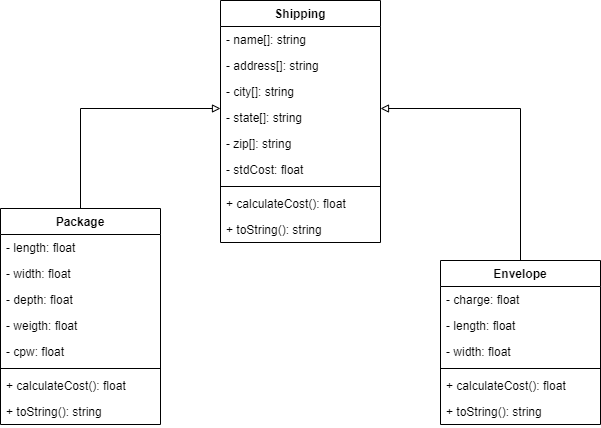

The diagram above was exported from draw.io. Its source (the exported page's mxGraphModel, read from the mxfile embedded in the PNG):
<mxGraphModel dx="998" dy="571" grid="1" gridSize="10" guides="1" tooltips="1" connect="1" arrows="1" fold="1" page="1" pageScale="1" pageWidth="827" pageHeight="1169" math="0" shadow="0">
  <root>
    <mxCell id="WIyWlLk6GJQsqaUBKTNV-0" />
    <mxCell id="WIyWlLk6GJQsqaUBKTNV-1" parent="WIyWlLk6GJQsqaUBKTNV-0" />
    <mxCell id="08PiEULCNi7gz7HG_rc6-0" value="Shipping" style="swimlane;fontStyle=1;align=center;verticalAlign=top;childLayout=stackLayout;horizontal=1;startSize=26;horizontalStack=0;resizeParent=1;resizeParentMax=0;resizeLast=0;collapsible=1;marginBottom=0;" parent="WIyWlLk6GJQsqaUBKTNV-1" vertex="1">
      <mxGeometry x="340" y="40" width="160" height="242" as="geometry" />
    </mxCell>
    <mxCell id="08PiEULCNi7gz7HG_rc6-1" value="- name[]: string" style="text;strokeColor=none;fillColor=none;align=left;verticalAlign=top;spacingLeft=4;spacingRight=4;overflow=hidden;rotatable=0;points=[[0,0.5],[1,0.5]];portConstraint=eastwest;" parent="08PiEULCNi7gz7HG_rc6-0" vertex="1">
      <mxGeometry y="26" width="160" height="26" as="geometry" />
    </mxCell>
    <mxCell id="08PiEULCNi7gz7HG_rc6-4" value="- address[]: string" style="text;strokeColor=none;fillColor=none;align=left;verticalAlign=top;spacingLeft=4;spacingRight=4;overflow=hidden;rotatable=0;points=[[0,0.5],[1,0.5]];portConstraint=eastwest;" parent="08PiEULCNi7gz7HG_rc6-0" vertex="1">
      <mxGeometry y="52" width="160" height="26" as="geometry" />
    </mxCell>
    <mxCell id="08PiEULCNi7gz7HG_rc6-5" value="- city[]: string" style="text;strokeColor=none;fillColor=none;align=left;verticalAlign=top;spacingLeft=4;spacingRight=4;overflow=hidden;rotatable=0;points=[[0,0.5],[1,0.5]];portConstraint=eastwest;" parent="08PiEULCNi7gz7HG_rc6-0" vertex="1">
      <mxGeometry y="78" width="160" height="26" as="geometry" />
    </mxCell>
    <mxCell id="08PiEULCNi7gz7HG_rc6-6" value="- state[]: string" style="text;strokeColor=none;fillColor=none;align=left;verticalAlign=top;spacingLeft=4;spacingRight=4;overflow=hidden;rotatable=0;points=[[0,0.5],[1,0.5]];portConstraint=eastwest;" parent="08PiEULCNi7gz7HG_rc6-0" vertex="1">
      <mxGeometry y="104" width="160" height="26" as="geometry" />
    </mxCell>
    <mxCell id="08PiEULCNi7gz7HG_rc6-7" value="- zip[]: string" style="text;strokeColor=none;fillColor=none;align=left;verticalAlign=top;spacingLeft=4;spacingRight=4;overflow=hidden;rotatable=0;points=[[0,0.5],[1,0.5]];portConstraint=eastwest;" parent="08PiEULCNi7gz7HG_rc6-0" vertex="1">
      <mxGeometry y="130" width="160" height="26" as="geometry" />
    </mxCell>
    <mxCell id="08PiEULCNi7gz7HG_rc6-8" value="- stdCost: float" style="text;strokeColor=none;fillColor=none;align=left;verticalAlign=top;spacingLeft=4;spacingRight=4;overflow=hidden;rotatable=0;points=[[0,0.5],[1,0.5]];portConstraint=eastwest;" parent="08PiEULCNi7gz7HG_rc6-0" vertex="1">
      <mxGeometry y="156" width="160" height="26" as="geometry" />
    </mxCell>
    <mxCell id="08PiEULCNi7gz7HG_rc6-2" value="" style="line;strokeWidth=1;fillColor=none;align=left;verticalAlign=middle;spacingTop=-1;spacingLeft=3;spacingRight=3;rotatable=0;labelPosition=right;points=[];portConstraint=eastwest;" parent="08PiEULCNi7gz7HG_rc6-0" vertex="1">
      <mxGeometry y="182" width="160" height="8" as="geometry" />
    </mxCell>
    <mxCell id="08PiEULCNi7gz7HG_rc6-3" value="+ calculateCost(): float" style="text;strokeColor=none;fillColor=none;align=left;verticalAlign=top;spacingLeft=4;spacingRight=4;overflow=hidden;rotatable=0;points=[[0,0.5],[1,0.5]];portConstraint=eastwest;" parent="08PiEULCNi7gz7HG_rc6-0" vertex="1">
      <mxGeometry y="190" width="160" height="26" as="geometry" />
    </mxCell>
    <mxCell id="08PiEULCNi7gz7HG_rc6-27" value="+ toString(): string" style="text;strokeColor=none;fillColor=none;align=left;verticalAlign=top;spacingLeft=4;spacingRight=4;overflow=hidden;rotatable=0;points=[[0,0.5],[1,0.5]];portConstraint=eastwest;" parent="08PiEULCNi7gz7HG_rc6-0" vertex="1">
      <mxGeometry y="216" width="160" height="26" as="geometry" />
    </mxCell>
    <mxCell id="08PiEULCNi7gz7HG_rc6-16" style="edgeStyle=orthogonalEdgeStyle;rounded=0;orthogonalLoop=1;jettySize=auto;html=1;endArrow=block;endFill=0;" parent="WIyWlLk6GJQsqaUBKTNV-1" source="08PiEULCNi7gz7HG_rc6-9" target="08PiEULCNi7gz7HG_rc6-0" edge="1">
      <mxGeometry relative="1" as="geometry">
        <Array as="points">
          <mxPoint x="200" y="148" />
        </Array>
      </mxGeometry>
    </mxCell>
    <mxCell id="08PiEULCNi7gz7HG_rc6-9" value="Package" style="swimlane;fontStyle=1;align=center;verticalAlign=top;childLayout=stackLayout;horizontal=1;startSize=26;horizontalStack=0;resizeParent=1;resizeParentMax=0;resizeLast=0;collapsible=1;marginBottom=0;" parent="WIyWlLk6GJQsqaUBKTNV-1" vertex="1">
      <mxGeometry x="120" y="248" width="160" height="216" as="geometry" />
    </mxCell>
    <mxCell id="08PiEULCNi7gz7HG_rc6-10" value="- length: float" style="text;strokeColor=none;fillColor=none;align=left;verticalAlign=top;spacingLeft=4;spacingRight=4;overflow=hidden;rotatable=0;points=[[0,0.5],[1,0.5]];portConstraint=eastwest;" parent="08PiEULCNi7gz7HG_rc6-9" vertex="1">
      <mxGeometry y="26" width="160" height="26" as="geometry" />
    </mxCell>
    <mxCell id="08PiEULCNi7gz7HG_rc6-18" value="- width: float" style="text;strokeColor=none;fillColor=none;align=left;verticalAlign=top;spacingLeft=4;spacingRight=4;overflow=hidden;rotatable=0;points=[[0,0.5],[1,0.5]];portConstraint=eastwest;" parent="08PiEULCNi7gz7HG_rc6-9" vertex="1">
      <mxGeometry y="52" width="160" height="26" as="geometry" />
    </mxCell>
    <mxCell id="08PiEULCNi7gz7HG_rc6-19" value="- depth: float" style="text;strokeColor=none;fillColor=none;align=left;verticalAlign=top;spacingLeft=4;spacingRight=4;overflow=hidden;rotatable=0;points=[[0,0.5],[1,0.5]];portConstraint=eastwest;" parent="08PiEULCNi7gz7HG_rc6-9" vertex="1">
      <mxGeometry y="78" width="160" height="26" as="geometry" />
    </mxCell>
    <mxCell id="08PiEULCNi7gz7HG_rc6-20" value="- weigth: float" style="text;strokeColor=none;fillColor=none;align=left;verticalAlign=top;spacingLeft=4;spacingRight=4;overflow=hidden;rotatable=0;points=[[0,0.5],[1,0.5]];portConstraint=eastwest;" parent="08PiEULCNi7gz7HG_rc6-9" vertex="1">
      <mxGeometry y="104" width="160" height="26" as="geometry" />
    </mxCell>
    <mxCell id="08PiEULCNi7gz7HG_rc6-21" value="- cpw: float" style="text;strokeColor=none;fillColor=none;align=left;verticalAlign=top;spacingLeft=4;spacingRight=4;overflow=hidden;rotatable=0;points=[[0,0.5],[1,0.5]];portConstraint=eastwest;" parent="08PiEULCNi7gz7HG_rc6-9" vertex="1">
      <mxGeometry y="130" width="160" height="26" as="geometry" />
    </mxCell>
    <mxCell id="08PiEULCNi7gz7HG_rc6-11" value="" style="line;strokeWidth=1;fillColor=none;align=left;verticalAlign=middle;spacingTop=-1;spacingLeft=3;spacingRight=3;rotatable=0;labelPosition=right;points=[];portConstraint=eastwest;" parent="08PiEULCNi7gz7HG_rc6-9" vertex="1">
      <mxGeometry y="156" width="160" height="8" as="geometry" />
    </mxCell>
    <mxCell id="08PiEULCNi7gz7HG_rc6-12" value="+ calculateCost(): float" style="text;strokeColor=none;fillColor=none;align=left;verticalAlign=top;spacingLeft=4;spacingRight=4;overflow=hidden;rotatable=0;points=[[0,0.5],[1,0.5]];portConstraint=eastwest;" parent="08PiEULCNi7gz7HG_rc6-9" vertex="1">
      <mxGeometry y="164" width="160" height="26" as="geometry" />
    </mxCell>
    <mxCell id="08PiEULCNi7gz7HG_rc6-28" value="+ toString(): string" style="text;strokeColor=none;fillColor=none;align=left;verticalAlign=top;spacingLeft=4;spacingRight=4;overflow=hidden;rotatable=0;points=[[0,0.5],[1,0.5]];portConstraint=eastwest;" parent="08PiEULCNi7gz7HG_rc6-9" vertex="1">
      <mxGeometry y="190" width="160" height="26" as="geometry" />
    </mxCell>
    <mxCell id="08PiEULCNi7gz7HG_rc6-26" style="edgeStyle=orthogonalEdgeStyle;rounded=0;orthogonalLoop=1;jettySize=auto;html=1;endArrow=block;endFill=0;" parent="WIyWlLk6GJQsqaUBKTNV-1" source="08PiEULCNi7gz7HG_rc6-22" target="08PiEULCNi7gz7HG_rc6-0" edge="1">
      <mxGeometry relative="1" as="geometry">
        <Array as="points">
          <mxPoint x="640" y="148" />
        </Array>
      </mxGeometry>
    </mxCell>
    <mxCell id="08PiEULCNi7gz7HG_rc6-22" value="Envelope" style="swimlane;fontStyle=1;align=center;verticalAlign=top;childLayout=stackLayout;horizontal=1;startSize=26;horizontalStack=0;resizeParent=1;resizeParentMax=0;resizeLast=0;collapsible=1;marginBottom=0;" parent="WIyWlLk6GJQsqaUBKTNV-1" vertex="1">
      <mxGeometry x="560" y="300" width="160" height="164" as="geometry" />
    </mxCell>
    <mxCell id="08PiEULCNi7gz7HG_rc6-23" value="- charge: float" style="text;strokeColor=none;fillColor=none;align=left;verticalAlign=top;spacingLeft=4;spacingRight=4;overflow=hidden;rotatable=0;points=[[0,0.5],[1,0.5]];portConstraint=eastwest;" parent="08PiEULCNi7gz7HG_rc6-22" vertex="1">
      <mxGeometry y="26" width="160" height="26" as="geometry" />
    </mxCell>
    <mxCell id="KwUYjBm7yGBY_uJi8j0j-0" value="- length: float" style="text;strokeColor=none;fillColor=none;align=left;verticalAlign=top;spacingLeft=4;spacingRight=4;overflow=hidden;rotatable=0;points=[[0,0.5],[1,0.5]];portConstraint=eastwest;" vertex="1" parent="08PiEULCNi7gz7HG_rc6-22">
      <mxGeometry y="52" width="160" height="26" as="geometry" />
    </mxCell>
    <mxCell id="KwUYjBm7yGBY_uJi8j0j-1" value="- width: float" style="text;strokeColor=none;fillColor=none;align=left;verticalAlign=top;spacingLeft=4;spacingRight=4;overflow=hidden;rotatable=0;points=[[0,0.5],[1,0.5]];portConstraint=eastwest;" vertex="1" parent="08PiEULCNi7gz7HG_rc6-22">
      <mxGeometry y="78" width="160" height="26" as="geometry" />
    </mxCell>
    <mxCell id="08PiEULCNi7gz7HG_rc6-24" value="" style="line;strokeWidth=1;fillColor=none;align=left;verticalAlign=middle;spacingTop=-1;spacingLeft=3;spacingRight=3;rotatable=0;labelPosition=right;points=[];portConstraint=eastwest;" parent="08PiEULCNi7gz7HG_rc6-22" vertex="1">
      <mxGeometry y="104" width="160" height="8" as="geometry" />
    </mxCell>
    <mxCell id="08PiEULCNi7gz7HG_rc6-25" value="+ calculateCost(): float" style="text;strokeColor=none;fillColor=none;align=left;verticalAlign=top;spacingLeft=4;spacingRight=4;overflow=hidden;rotatable=0;points=[[0,0.5],[1,0.5]];portConstraint=eastwest;" parent="08PiEULCNi7gz7HG_rc6-22" vertex="1">
      <mxGeometry y="112" width="160" height="26" as="geometry" />
    </mxCell>
    <mxCell id="08PiEULCNi7gz7HG_rc6-29" value="+ toString(): string" style="text;strokeColor=none;fillColor=none;align=left;verticalAlign=top;spacingLeft=4;spacingRight=4;overflow=hidden;rotatable=0;points=[[0,0.5],[1,0.5]];portConstraint=eastwest;" parent="08PiEULCNi7gz7HG_rc6-22" vertex="1">
      <mxGeometry y="138" width="160" height="26" as="geometry" />
    </mxCell>
  </root>
</mxGraphModel>